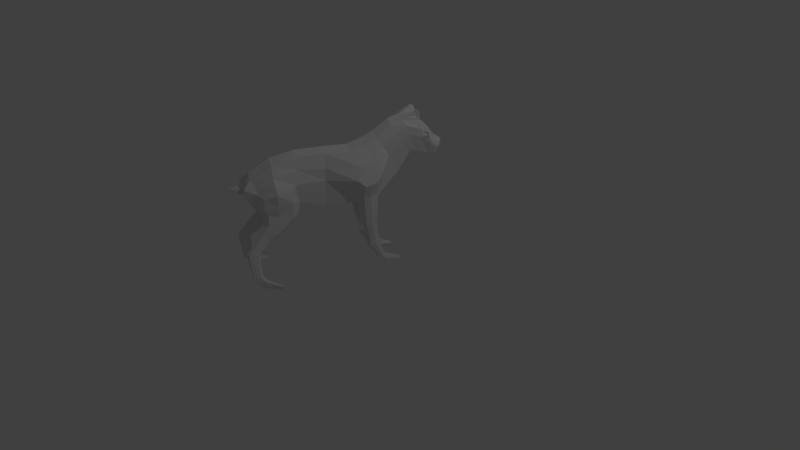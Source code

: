 # Source: Dog.blend  (saved by Blender 2.79.0; exported with 4.5.12 LTS)
import bpy
from mathutils import Matrix  # noqa: F401  (used for matrix-valued properties, if any)

bpy.ops.wm.read_factory_settings(use_empty=True)
scene = bpy.context.scene
scene.name = 'Scene'

# ---- collections
col_collection_1 = bpy.data.collections.new('Collection 1'); scene.collection.children.link(col_collection_1)

# ---- world
world_world = bpy.data.worlds.new('World'); scene.world = world_world
world_world.color = (0.05088, 0.05088, 0.05088)
world_world.use_sun_shadow = False
world_world.sun_shadow_jitter_overblur = 0.0
world_world.cycles.sampling_method = 'MANUAL'

# ---- cameras
cam_camera = bpy.data.cameras.new('Camera')
cam_camera.clip_end = 100.0
cam_camera.lens = 35.0
cam_camera.sensor_width = 32.0
cam_camera.sensor_height = 18.0
cam_camera.ortho_scale = 7.314
cam_camera.dof.focus_distance = 0.0
cam_camera.dof.aperture_fstop = 128.0

# ---- lights
light_lamp = bpy.data.lights.new('Lamp', 'POINT')
light_lamp.transmission_factor = 0.0
light_lamp.cutoff_distance = 30.0
light_lamp.energy = 100.0
light_lamp.shadow_buffer_clip_start = 1.001
light_lamp.shadow_soft_size = 0.1
light_lamp.shadow_maximum_resolution = 0.006
light_lamp.use_absolute_resolution = True

# ---- meshes
me_plane_001 = bpy.data.meshes.new('Plane.001')
me_plane_001.from_pydata([(-6.078, -5.229, -0.2776), (-6.197, -5.074, -0.2776), (-3.783, -5.424, -0.4508), (-2.337, -5.673, -0.6021), (-3.788, -3.225, -0.4479), (-1.163, -3.305, -0.683), (-1.27, -6.388, -0.4479), (0.1451, -4.148, -0.4479), (-0.1073, -7.113, -0.4479), (1.072, -5.184, -0.6651), (1.074, -7.552, -0.6163), (2.127, -5.859, -0.6831), (2.246, -7.59, -0.4606), (2.939, -6.308, -0.4535), (-4.7, -5.476, -0.4479), (-4.728, -3.67, -0.4479), (-5.521, -5.277, -0.4439), (-4.983, -3.521, -0.4479), (-5.975, -4.312, -0.565), (-5.146, -3.358, -0.4479), (-5.939, -3.986, -0.4989), (-5.461, -2.983, -0.4046), (-6.079, -3.342, -0.4046), (-5.703, -2.745, -0.4046), (-6.272, -2.983, -0.2604), (-6.041, -2.737, -0.2643), (-6.098, -5.269, -0.4272), (-6.166, -5.18, -0.4264), (-3.092, -5.49, -0.5212), (-2.175, -2.888, -0.683), (-3.786, -4.325, -0.6494), (-1.815, -4.469, -1.268), (-0.5626, -5.268, -0.6382), (0.6856, -6.154, -0.8554), (1.444, -6.935, -1.15), (2.979, -7.094, -0.6436), (-4.714, -4.573, -0.6382), (-5.207, -4.535, -0.6382), (-5.687, -3.993, -0.6624), (-5.889, -3.041, -0.5198), (-6.123, -2.859, -0.3434), (-3.069, -4.027, -1.125), (-3.784, -4.874, -0.682), (-4.707, -5.024, -0.6479), (-5.319, -5.042, -0.6479), (-5.865, -4.273, -0.6217), (-5.898, -4.086, -0.5175), (-5.983, -3.19, -0.5295), (-6.17, -2.921, -0.347), (-2.372, -4.88, -1.063), (-0.9164, -5.828, -0.6479), (0.1876, -6.631, -0.6479), (1.338, -7.128, -0.943), (2.765, -7.438, -0.6646), (-3.045, -4.715, -0.941), (-5.81, -4.412, -0.6479), (-6.007, -4.879, -0.4445), (-5.915, -3.698, -0.6479), (-6.068, -3.939, -0.4479), (-5.588, -4.061, -0.6382), (-5.761, -3.46, -0.5949), (-5.839, -3.994, -0.533), (-5.88, -3.905, -0.5451), (-5.795, -3.997, -0.6199), (-5.87, -3.829, -0.6357), (-5.983, -3.979, -0.5564), (-5.903, -4.167, -0.5846), (-6.031, -4.764, -0.4479), (-5.309, -5.355, -0.4479), (-6.254, -5.187, -0.4233), (-6.135, -5.343, -0.4233), (-5.987, -4.962, -0.391), (-5.652, -5.236, -0.3905), (-6.096, -5.169, -0.3785), (-6.05, -5.23, -0.3791), (-1.935, -4.032, -1.335), (-1.567, -3.459, -1.062), (-2.163, -3.211, -1.042), (-2.55, -3.8, -1.283), (-0.7162, -2.164, -0.716), (-1.271, -1.814, -0.716), (-0.8156, -2.101, -1.048), (-1.287, -1.804, -1.031), (-2.714, -5.582, -0.5617), (-1.669, -3.097, -0.5029), (-2.442, -4.248, -1.196), (-2.708, -4.798, -1.002), (-1.865, -3.335, -1.132), (-2.243, -3.916, -1.309), (-0.9937, -1.989, -0.5297), (-1.051, -1.953, -1.109), (-0.4889, -1.36, -0.7405), (-0.9483, -1.071, -0.7405), (-0.5712, -1.308, -1.016), (-0.9614, -1.063, -1.001), (-0.7186, -1.215, -0.5863), (-0.7663, -1.185, -1.066), (-0.29, -1.072, -0.7302), (-0.8544, -0.899, -0.7302), (-0.3911, -1.041, -1.029), (-0.8706, -0.894, -1.014), (-0.5722, -0.9854, -0.5625), (-0.6308, -0.9674, -1.084), (-0.3043, -0.149, -0.774), (-0.6758, -0.03528, -0.774), (-0.3708, -0.1287, -0.9709), (-0.6864, -0.03202, -0.9606), (-0.49, -0.09216, -0.6636), (-0.5286, -0.08035, -1.007), (-0.3917, 0.3561, -0.7607), (-0.7539, 0.08893, -0.7607), (-0.4565, 0.3082, -0.9887), (-0.7642, 0.08128, -0.9767), (-0.5728, 0.2225, -0.6328), (-0.6104, 0.1948, -1.031), (-0.933, 0.692, -0.8027), (-1.07, 0.4756, -0.8027), (-0.9576, 0.6533, -0.9326), (-1.074, 0.4695, -0.9258), (-1.002, 0.5838, -0.7299), (-1.016, 0.5614, -0.9565), (-1.183, 0.8457, -0.8213), (-1.275, 0.7016, -0.8213), (-1.2, 0.8199, -0.9078), (-1.277, 0.6975, -0.9033), (-1.229, 0.7737, -0.7728), (-1.238, 0.7587, -0.9237), (2.02, -7.582, -0.4906), (2.898, -6.17, -0.6681), (2.378, -6.908, -0.9166), (2.244, -7.223, -0.7182), (1.031, -6.062, -1.068), (1.274, -5.553, -1.138), (1.63, -6.518, -1.395), (1.973, -5.947, -1.282), (2.57, -6.214, -1.147), (2.283, -6.646, -1.182), (2.33, -5.421, -0.7327), (1.589, -4.672, -0.7252), (2.909, -5.818, -0.7056), (2.193, -5.46, -1.15), (1.692, -5.009, -1.121), (2.635, -5.788, -1.114), (2.774, -5.161, -0.9128), (2.493, -4.555, -0.9023), (3.042, -5.516, -0.9049), (2.691, -5.141, -1.179), (2.488, -4.767, -1.157), (2.886, -5.429, -1.163), (3.437, -5.008, -1.02), (3.337, -4.581, -0.9675), (3.564, -5.274, -1.039), (3.391, -4.969, -1.197), (3.311, -4.701, -1.154), (3.477, -5.184, -1.207), (3.952, -4.859, -1.109), (3.861, -4.475, -1.055), (4.067, -5.099, -1.13), (3.913, -4.821, -1.269), (3.84, -4.58, -1.226), (3.991, -5.015, -1.281), (4.371, -4.766, -1.174), (4.099, -4.476, -1.15), (4.59, -4.919, -1.172), (4.331, -4.757, -1.338), (4.146, -4.582, -1.315), (4.495, -4.887, -1.332), (4.68, -4.238, -1.262), (4.372, -4.117, -1.268), (4.897, -4.274, -1.243), (4.657, -4.249, -1.4), (4.455, -4.183, -1.397), (4.825, -4.287, -1.381), (4.978, -3.573, -1.378), (4.648, -3.564, -1.403), (5.193, -3.532, -1.348), (4.968, -3.594, -1.516), (4.756, -3.601, -1.525), (5.138, -3.573, -1.489), (4.854, -3.133, -1.457), (4.633, -3.374, -1.51), (4.962, -2.945, -1.416), (4.883, -3.157, -1.592), (4.749, -3.32, -1.618), (4.975, -3.016, -1.554), (4.489, -2.779, -1.643), (4.354, -2.927, -1.675), (4.556, -2.664, -1.618), (4.507, -2.794, -1.726), (4.425, -2.894, -1.742), (4.564, -2.707, -1.703), (4.267, -2.575, -1.787), (4.173, -2.678, -1.809), (4.314, -2.494, -1.769), (4.28, -2.585, -1.845), (4.222, -2.655, -1.856), (4.319, -2.525, -1.829), (2.127, -5.859, -0.2079), (3.022, -6.339, -0.138), (-5.703, -2.745, -0.093), (-5.466, -2.984, -0.1363), (-3.788, -3.225, -0.1363), (-2.234, -2.851, -0.2078), (-6.181, -4.0, -0.1377), (-6.203, -3.403, -0.0939), (-4.728, -3.67, -0.1363), (-6.408, -2.997, -0.04912), (-6.25, -2.863, -0.07438), (-3.869, -5.562, -0.1372), (-4.786, -5.613, -0.1363), (2.958, -7.128, -0.1959), (2.159, -7.727, -0.1402), (-1.357, -6.525, -0.1363), (-2.411, -5.818, -0.1832), (-6.084, -2.739, -0.05031), (-1.121, -3.332, -0.2078), (0.1451, -4.148, -0.1363), (-4.983, -3.521, -0.1363), (-6.096, -5.263, -0.322), (-6.214, -5.108, -0.322), (-5.366, -5.446, -0.1363), (-0.1937, -7.251, -0.1363), (-6.031, -4.764, -0.1363), (1.072, -5.184, -0.2024), (-5.146, -3.358, -0.1363), (-3.178, -5.628, -0.1586), (0.9878, -7.689, -0.1876), (2.787, -7.403, -0.2022), (-6.33, -2.928, -0.07548), (-1.677, -3.091, -0.153), (-2.795, -5.723, -0.1709), (1.934, -7.72, -0.1493), (2.906, -6.158, -0.2033), (3.232, -7.347, -0.2117), (3.105, -7.552, -0.2161), (3.381, -7.502, -0.1337), (3.31, -7.617, -0.1364), (-6.162, -2.873, -0.2895), (-6.19, -2.909, -0.2916), (-6.285, -2.914, -0.1299), (-6.237, -2.875, -0.1293), (-3.907, -5.622, -4.153e-06), (-2.443, -5.882, -4.153e-06), (-3.788, -3.225, -4.153e-06), (-1.103, -3.343, -4.153e-06), (-1.395, -6.585, -4.153e-06), (0.1451, -4.148, -4.153e-06), (-0.2316, -7.311, -4.153e-06), (1.072, -5.184, -4.153e-06), (0.95, -7.749, -4.153e-06), (2.127, -5.858, -4.153e-06), (2.121, -7.787, -4.153e-06), (3.044, -6.304, -4.153e-06), (-4.824, -5.674, -4.153e-06), (-4.728, -3.67, -4.153e-06), (-5.391, -5.485, -4.153e-06), (-4.983, -3.521, -4.153e-06), (-6.033, -4.765, -4.153e-06), (-5.146, -3.358, -4.153e-06), (-6.237, -4.026, -4.153e-06), (-5.466, -2.984, -4.153e-06), (-6.262, -3.42, -4.153e-06), (-5.707, -2.745, -4.153e-06), (-6.465, -2.995, -4.153e-06), (-6.107, -2.74, -4.153e-06), (-6.078, -5.229, 0.2776), (-6.197, -5.074, 0.2776), (-3.216, -5.688, -4.153e-06), (-2.26, -2.835, -4.153e-06), (2.958, -7.128, -4.153e-06), (-6.305, -2.865, -4.153e-06), (-3.783, -5.424, 0.4508), (-2.337, -5.673, 0.6021), (-3.788, -3.225, 0.4479), (-1.163, -3.305, 0.6829), (-1.27, -6.388, 0.4479), (0.1451, -4.148, 0.4479), (-0.1073, -7.113, 0.4479), (1.072, -5.184, 0.6651), (1.074, -7.552, 0.6163), (2.127, -5.859, 0.683), (2.246, -7.59, 0.4606), (2.939, -6.308, 0.4535), (-4.7, -5.476, 0.4479), (-4.728, -3.67, 0.4479), (-5.521, -5.277, 0.4438), (-4.983, -3.521, 0.4479), (-5.975, -4.312, 0.565), (-5.146, -3.358, 0.4479), (-5.939, -3.986, 0.4989), (-5.461, -2.983, 0.4046), (-6.079, -3.342, 0.4046), (-5.703, -2.745, 0.4046), (-6.272, -2.983, 0.2604), (-6.041, -2.737, 0.2643), (-6.098, -5.269, 0.4272), (-6.166, -5.18, 0.4264), (-3.092, -5.49, 0.5212), (-2.175, -2.888, 0.6829), (-3.786, -4.325, 0.6494), (-1.815, -4.469, 1.268), (-0.5626, -5.268, 0.6382), (0.6856, -6.154, 0.8553), (1.444, -6.935, 1.15), (2.979, -7.094, 0.6436), (-4.714, -4.573, 0.6382), (-5.207, -4.535, 0.6382), (-5.687, -3.993, 0.6624), (-5.889, -3.041, 0.5198), (-6.123, -2.859, 0.3434), (-3.069, -4.027, 1.125), (-6.399, -2.932, -4.153e-06), (2.787, -7.403, -4.153e-06), (-3.784, -4.874, 0.682), (-4.707, -5.024, 0.6479), (-5.319, -5.042, 0.6479), (-5.865, -4.273, 0.6217), (-5.898, -4.086, 0.5175), (-5.983, -3.19, 0.5295), (-6.17, -2.921, 0.347), (-2.372, -4.88, 1.063), (-0.9164, -5.828, 0.6479), (0.1876, -6.631, 0.6479), (1.338, -7.128, 0.943), (2.765, -7.438, 0.6646), (-3.045, -4.715, 0.941), (-5.81, -4.412, 0.6479), (-6.007, -4.879, 0.4444), (-5.915, -3.698, 0.6479), (-6.068, -3.939, 0.4479), (-5.588, -4.061, 0.6382), (-5.761, -3.46, 0.5948), (-5.839, -3.994, 0.533), (-5.88, -3.905, 0.5451), (-5.795, -3.997, 0.6199), (-5.87, -3.829, 0.6357), (-5.983, -3.979, 0.5564), (-5.903, -4.167, 0.5846), (-6.031, -4.764, 0.4479), (-5.309, -5.355, 0.4479), (-6.254, -5.187, 0.4233), (-6.135, -5.343, 0.4233), (-5.987, -4.962, 0.3909), (-5.652, -5.236, 0.3905), (-6.096, -5.169, 0.3785), (-6.05, -5.23, 0.3791), (-1.935, -4.032, 1.335), (-1.567, -3.459, 1.062), (-2.163, -3.211, 1.042), (-2.55, -3.8, 1.283), (-0.7162, -2.164, 0.716), (-1.271, -1.814, 0.716), (-0.8156, -2.101, 1.048), (-1.287, -1.804, 1.031), (-1.681, -3.089, -4.153e-06), (-2.714, -5.582, 0.5616), (-1.669, -3.097, 0.5029), (-2.442, -4.248, 1.196), (-2.708, -4.798, 1.002), (-2.83, -5.785, -4.153e-06), (-1.865, -3.335, 1.132), (-2.243, -3.916, 1.309), (-0.9937, -1.989, 0.5297), (-1.051, -1.953, 1.109), (-0.4889, -1.36, 0.7405), (-0.9483, -1.071, 0.7405), (-0.5712, -1.308, 1.016), (-0.9614, -1.063, 1.001), (-0.7186, -1.215, 0.5863), (-0.7663, -1.185, 1.066), (-0.29, -1.072, 0.7302), (-0.8544, -0.899, 0.7302), (-0.3911, -1.041, 1.029), (-0.8706, -0.894, 1.014), (-0.5722, -0.9854, 0.5625), (-0.6308, -0.9674, 1.084), (-0.3043, -0.149, 0.774), (-0.6758, -0.03528, 0.774), (-0.3708, -0.1287, 0.9709), (-0.6864, -0.03202, 0.9606), (-0.49, -0.09216, 0.6636), (-0.5286, -0.08035, 1.007), (-0.3917, 0.3561, 0.7607), (-0.7539, 0.08893, 0.7607), (-0.4565, 0.3082, 0.9887), (-0.7642, 0.08128, 0.9767), (-0.5728, 0.2225, 0.6328), (-0.6104, 0.1948, 1.031), (-0.933, 0.692, 0.8027), (-1.07, 0.4756, 0.8027), (-0.9576, 0.6533, 0.9326), (-1.074, 0.4695, 0.9258), (-1.002, 0.5838, 0.7299), (-1.016, 0.5614, 0.9565), (-1.183, 0.8457, 0.8213), (-1.275, 0.7016, 0.8213), (-1.2, 0.8199, 0.9078), (-1.277, 0.6975, 0.9033), (-1.229, 0.7737, 0.7728), (-1.238, 0.7587, 0.9237), (1.896, -7.78, -4.153e-06), (2.909, -6.153, -4.153e-06), (2.02, -7.582, 0.4906), (2.898, -6.17, 0.6681), (2.378, -6.908, 0.9166), (2.244, -7.223, 0.7182), (1.031, -6.062, 1.068), (1.274, -5.553, 1.138), (1.63, -6.518, 1.395), (1.973, -5.947, 1.282), (2.57, -6.214, 1.147), (2.283, -6.646, 1.182), (2.33, -5.421, 0.7327), (1.589, -4.672, 0.7252), (2.909, -5.818, 0.7056), (2.193, -5.46, 1.15), (1.692, -5.009, 1.121), (2.635, -5.788, 1.114), (2.774, -5.161, 0.9128), (2.493, -4.555, 0.9023), (3.042, -5.516, 0.9049), (2.691, -5.141, 1.179), (2.488, -4.767, 1.157), (2.886, -5.429, 1.163), (3.437, -5.008, 1.02), (3.337, -4.581, 0.9675), (3.564, -5.274, 1.039), (3.391, -4.969, 1.197), (3.311, -4.701, 1.154), (3.477, -5.184, 1.207), (3.952, -4.859, 1.109), (3.861, -4.475, 1.055), (4.067, -5.099, 1.13), (3.913, -4.821, 1.269), (3.84, -4.58, 1.226), (3.991, -5.015, 1.281), (4.371, -4.766, 1.174), (4.099, -4.476, 1.15), (4.59, -4.919, 1.172), (4.331, -4.757, 1.338), (4.146, -4.582, 1.315), (4.495, -4.887, 1.332), (4.68, -4.238, 1.262), (4.372, -4.117, 1.268), (4.897, -4.274, 1.243), (4.657, -4.249, 1.4), (4.455, -4.183, 1.397), (4.825, -4.287, 1.381), (4.978, -3.573, 1.378), (4.648, -3.564, 1.403), (5.193, -3.532, 1.348), (4.968, -3.594, 1.516), (4.756, -3.601, 1.525), (5.138, -3.573, 1.489), (4.854, -3.133, 1.457), (4.633, -3.374, 1.51), (4.962, -2.945, 1.416), (4.883, -3.157, 1.592), (4.749, -3.32, 1.618), (4.975, -3.016, 1.554), (4.489, -2.779, 1.643), (4.354, -2.927, 1.675), (4.556, -2.664, 1.618), (4.507, -2.794, 1.726), (4.425, -2.894, 1.742), (4.564, -2.707, 1.703), (4.267, -2.575, 1.787), (4.173, -2.678, 1.809), (4.314, -2.494, 1.769), (4.28, -2.585, 1.845), (4.222, -2.655, 1.856), (4.319, -2.525, 1.829), (2.127, -5.859, 0.2079), (3.022, -6.339, 0.138), (-5.703, -2.745, 0.09299), (-5.466, -2.984, 0.1363), (-3.788, -3.225, 0.1363), (-2.234, -2.851, 0.2078), (-6.181, -4.0, 0.1377), (-6.203, -3.403, 0.09389), (-4.728, -3.67, 0.1363), (-6.408, -2.997, 0.04911), (-6.25, -2.863, 0.07437), (-3.869, -5.562, 0.1372), (-4.786, -5.613, 0.1363), (2.958, -7.128, 0.1958), (2.159, -7.727, 0.1402), (-1.357, -6.525, 0.1363), (-2.411, -5.818, 0.1832), (-6.084, -2.739, 0.0503), (-1.121, -3.332, 0.2078), (0.1451, -4.148, 0.1363), (-4.983, -3.521, 0.1363), (-6.096, -5.263, 0.322), (-6.214, -5.108, 0.322), (-5.366, -5.446, 0.1363), (-0.1937, -7.251, 0.1363), (-6.031, -4.764, 0.1363), (1.072, -5.184, 0.2024), (-5.146, -3.358, 0.1363), (-3.178, -5.628, 0.1586), (0.9878, -7.689, 0.1875), (2.787, -7.403, 0.2022), (-6.33, -2.928, 0.07547), (-1.677, -3.091, 0.153), (-2.795, -5.723, 0.1709), (1.934, -7.72, 0.1493), (2.906, -6.158, 0.2033), (3.11, -7.545, -4.153e-06), (3.228, -7.354, -4.153e-06), (3.232, -7.347, 0.2117), (3.105, -7.552, 0.2161), (3.31, -7.617, -4.153e-06), (3.381, -7.502, -4.153e-06), (3.381, -7.502, 0.1337), (3.31, -7.617, 0.1363), (-6.162, -2.873, 0.2895), (-6.19, -2.909, 0.2916), (-6.285, -2.914, 0.1299), (-6.237, -2.875, 0.1293)], [], [(230, 359, 242, 213), (217, 17, 15, 205), (207, 270, 311, 228), (29, 41, 78, 77), (49, 3, 6, 50), (50, 6, 8, 51), (51, 8, 10, 52), (130, 127, 12, 53), (30, 4, 15, 36), (36, 15, 17, 37), (37, 17, 19, 59), (59, 19, 21, 60), (60, 21, 23, 39), (39, 23, 25, 40), (26, 16, 72, 74), (30, 41, 29, 4), (42, 54, 41, 30), (47, 39, 40, 48), (57, 60, 39, 47), (57, 58, 65, 64, 63, 38, 59, 60), (44, 37, 59, 55), (43, 36, 37, 44), (42, 30, 36, 43), (128, 129, 35, 13), (33, 34, 133, 131), (7, 32, 33, 9), (5, 31, 32, 7), (86, 49, 31, 85), (232, 197, 11, 128), (202, 201, 4, 29), (201, 205, 15, 4), (228, 206, 24, 48), (209, 208, 2, 14), (227, 210, 35, 53), (213, 212, 6, 3), (199, 214, 25, 23), (216, 215, 5, 7), (206, 204, 22, 24), (219, 218, 70, 69), (220, 209, 14, 68), (222, 219, 69, 67), (223, 216, 7, 9), (218, 220, 68, 70), (217, 224, 19, 17), (208, 225, 28, 2), (214, 207, 40, 25), (221, 226, 10, 8), (229, 202, 29, 84), (197, 223, 9, 11), (224, 200, 21, 19), (210, 198, 13, 35), (203, 222, 67, 58), (231, 211, 12, 127), (211, 227, 53, 12), (204, 261, 259, 203), (83, 3, 49, 86), (2, 42, 43, 14), (14, 43, 44, 68), (68, 44, 55, 67), (45, 38, 63, 66), (58, 57, 47, 22), (22, 47, 48, 24), (2, 28, 54, 42), (129, 130, 53, 35), (33, 51, 52, 34), (32, 50, 51, 33), (31, 49, 50, 32), (221, 8, 6, 212), (45, 18, 67, 55), (38, 64, 57), (18, 65, 58, 67), (57, 64, 65, 58), (38, 45, 55, 59), (38, 63, 64), (65, 18, 66), (18, 45, 66), (59, 38, 60), (20, 46, 61, 62), (62, 61, 63, 64), (46, 20, 65, 66), (20, 62, 64, 65), (61, 46, 66, 63), (1, 257, 0), (255, 0, 257), (56, 16, 68, 67), (26, 27, 69, 70), (27, 56, 67, 69), (16, 26, 70, 68), (72, 71, 73, 74), (27, 26, 74, 73), (56, 27, 73, 71), (16, 56, 71, 72), (57, 60, 38), (200, 260, 262, 199), (88, 75, 76, 87), (31, 5, 76, 75), (85, 31, 75, 88), (87, 76, 81, 90), (89, 80, 92, 95), (76, 5, 79, 81), (84, 29, 80, 89), (29, 77, 82, 80), (5, 84, 89, 79), (80, 82, 94, 92), (77, 87, 90, 82), (41, 85, 88, 78), (78, 88, 87, 77), (28, 83, 86, 54), (215, 229, 84, 5), (54, 86, 85, 41), (225, 267, 359, 230), (92, 94, 100, 98), (91, 95, 101, 97), (79, 89, 95, 91), (81, 79, 91, 93), (82, 90, 96, 94), (90, 81, 93, 96), (99, 97, 103, 105), (102, 99, 105, 108), (95, 92, 98, 101), (96, 93, 99, 102), (93, 91, 97, 99), (94, 96, 102, 100), (104, 106, 112, 110), (103, 107, 113, 109), (100, 102, 108, 106), (97, 101, 107, 103), (98, 100, 106, 104), (101, 98, 104, 107), (111, 109, 115, 117), (114, 111, 117, 120), (107, 104, 110, 113), (108, 105, 111, 114), (105, 103, 109, 111), (106, 108, 114, 112), (116, 118, 124, 122), (115, 119, 125, 121), (112, 114, 120, 118), (109, 113, 119, 115), (110, 112, 118, 116), (113, 110, 116, 119), (125, 122, 124, 126), (121, 125, 126, 123), (119, 116, 122, 125), (120, 117, 123, 126), (117, 115, 121, 123), (118, 120, 126, 124), (34, 52, 130, 129), (226, 231, 127, 10), (198, 232, 128, 13), (34, 129, 136, 133), (52, 10, 127, 130), (132, 131, 133, 134), (134, 133, 136, 135), (132, 134, 140, 141), (129, 128, 135, 136), (9, 33, 131, 132), (128, 11, 137, 139), (140, 142, 148, 146), (142, 139, 145, 148), (9, 132, 141, 138), (134, 135, 142, 140), (135, 128, 139, 142), (11, 9, 138, 137), (143, 144, 150, 149), (147, 146, 152, 153), (139, 137, 143, 145), (138, 141, 147, 144), (141, 140, 146, 147), (137, 138, 144, 143), (151, 149, 155, 157), (152, 154, 160, 158), (148, 145, 151, 154), (146, 148, 154, 152), (145, 143, 149, 151), (144, 147, 153, 150), (155, 156, 162, 161), (159, 158, 164, 165), (150, 153, 159, 156), (153, 152, 158, 159), (149, 150, 156, 155), (154, 151, 157, 160), (162, 165, 171, 168), (163, 161, 167, 169), (160, 157, 163, 166), (158, 160, 166, 164), (157, 155, 161, 163), (156, 159, 165, 162), (172, 169, 175, 178), (167, 168, 174, 173), (165, 164, 170, 171), (161, 162, 168, 167), (166, 163, 169, 172), (164, 166, 172, 170), (177, 176, 182, 183), (174, 177, 183, 180), (170, 172, 178, 176), (169, 167, 173, 175), (168, 171, 177, 174), (171, 170, 176, 177), (182, 184, 190, 188), (184, 181, 187, 190), (173, 174, 180, 179), (178, 175, 181, 184), (176, 178, 184, 182), (175, 173, 179, 181), (189, 188, 194, 195), (186, 189, 195, 192), (181, 179, 185, 187), (180, 183, 189, 186), (183, 182, 188, 189), (179, 180, 186, 185), (193, 191, 194, 196), (191, 192, 195, 194), (185, 186, 192, 191), (190, 187, 193, 196), (188, 190, 196, 194), (187, 185, 191, 193), (252, 401, 232, 198), (249, 400, 231, 226), (28, 225, 230, 83), (244, 354, 229, 215), (21, 200, 199, 23), (247, 221, 212, 245), (22, 204, 203, 58), (251, 312, 227, 211), (400, 251, 211, 231), (259, 257, 222, 203), (269, 252, 198, 210), (258, 260, 200, 224), (250, 248, 223, 197), (354, 268, 202, 229), (247, 249, 226, 221), (264, 270, 207, 214), (241, 267, 225, 208), (256, 258, 224, 217), (0, 255, 220, 218), (248, 246, 216, 223), (257, 1, 219, 222), (255, 253, 209, 220), (1, 0, 218, 219), (263, 261, 204, 206), (246, 244, 215, 216), (262, 264, 214, 199), (242, 245, 212, 213), (227, 312, 508, 234), (253, 241, 208, 209), (311, 263, 206, 228), (243, 254, 205, 201), (268, 243, 201, 202), (401, 250, 197, 232), (48, 40, 237, 238), (256, 217, 205, 254), (83, 230, 213, 3), (234, 508, 512, 236), (210, 227, 234, 233), (269, 210, 233, 509), (512, 513, 235, 236), (233, 234, 236, 235), (509, 233, 235, 513), (237, 240, 239, 238), (207, 228, 239, 240), (228, 48, 238, 239), (40, 207, 240, 237), (505, 488, 242, 359), (492, 480, 284, 286), (482, 503, 311, 270), (298, 348, 349, 310), (320, 321, 275, 272), (321, 322, 277, 275), (322, 323, 279, 277), (405, 324, 281, 402), (299, 305, 284, 273), (305, 306, 286, 284), (306, 330, 288, 286), (330, 331, 290, 288), (331, 308, 292, 290), (308, 309, 294, 292), (295, 345, 343, 285), (299, 273, 298, 310), (313, 299, 310, 325), (318, 319, 309, 308), (328, 318, 308, 331), (328, 331, 330, 307, 334, 335, 336, 329), (315, 326, 330, 306), (314, 315, 306, 305), (313, 314, 305, 299), (403, 282, 304, 404), (302, 406, 408, 303), (276, 278, 302, 301), (274, 276, 301, 300), (358, 357, 300, 320), (507, 403, 280, 472), (477, 298, 273, 476), (476, 273, 284, 480), (503, 319, 293, 481), (484, 283, 271, 483), (502, 324, 304, 485), (488, 272, 275, 487), (474, 292, 294, 489), (491, 276, 274, 490), (481, 293, 291, 479), (494, 340, 341, 493), (495, 339, 283, 484), (497, 338, 340, 494), (498, 278, 276, 491), (493, 341, 339, 495), (492, 286, 288, 499), (483, 271, 297, 500), (489, 294, 309, 482), (496, 277, 279, 501), (504, 356, 298, 477), (472, 280, 278, 498), (499, 288, 290, 475), (485, 304, 282, 473), (478, 329, 338, 497), (506, 402, 281, 486), (486, 281, 324, 502), (479, 478, 259, 261), (355, 358, 320, 272), (271, 283, 314, 313), (283, 339, 315, 314), (339, 338, 326, 315), (316, 337, 334, 307), (329, 291, 318, 328), (291, 293, 319, 318), (271, 313, 325, 297), (404, 304, 324, 405), (302, 303, 323, 322), (301, 302, 322, 321), (300, 301, 321, 320), (496, 487, 275, 277), (316, 326, 338, 287), (307, 328, 335), (287, 338, 329, 336), (328, 329, 336, 335), (307, 330, 326, 316), (307, 335, 334), (336, 337, 287), (287, 337, 316), (330, 331, 307), (289, 333, 332, 317), (333, 335, 334, 332), (317, 337, 336, 289), (289, 336, 335, 333), (332, 334, 337, 317), (266, 265, 257), (255, 257, 265), (327, 338, 339, 285), (295, 341, 340, 296), (296, 340, 338, 327), (285, 339, 341, 295), (343, 345, 344, 342), (296, 344, 345, 295), (327, 342, 344, 296), (285, 343, 342, 327), (328, 307, 331), (475, 474, 262, 260), (361, 360, 347, 346), (300, 346, 347, 274), (357, 361, 346, 300), (360, 363, 352, 347), (362, 368, 365, 351), (347, 352, 350, 274), (356, 362, 351, 298), (298, 351, 353, 348), (274, 350, 362, 356), (351, 365, 367, 353), (348, 353, 363, 360), (310, 349, 361, 357), (349, 348, 360, 361), (297, 325, 358, 355), (490, 274, 356, 504), (325, 310, 357, 358), (500, 505, 359, 267), (365, 371, 373, 367), (364, 370, 374, 368), (350, 364, 368, 362), (352, 366, 364, 350), (353, 367, 369, 363), (363, 369, 366, 352), (372, 378, 376, 370), (375, 381, 378, 372), (368, 374, 371, 365), (369, 375, 372, 366), (366, 372, 370, 364), (367, 373, 375, 369), (377, 383, 385, 379), (376, 382, 386, 380), (373, 379, 381, 375), (370, 376, 380, 374), (371, 377, 379, 373), (374, 380, 377, 371), (384, 390, 388, 382), (387, 393, 390, 384), (380, 386, 383, 377), (381, 387, 384, 378), (378, 384, 382, 376), (379, 385, 387, 381), (389, 395, 397, 391), (388, 394, 398, 392), (385, 391, 393, 387), (382, 388, 392, 386), (383, 389, 391, 385), (386, 392, 389, 383), (398, 399, 397, 395), (394, 396, 399, 398), (392, 398, 395, 389), (393, 399, 396, 390), (390, 396, 394, 388), (391, 397, 399, 393), (303, 404, 405, 323), (501, 279, 402, 506), (473, 282, 403, 507), (303, 408, 411, 404), (323, 405, 402, 279), (407, 409, 408, 406), (409, 410, 411, 408), (407, 416, 415, 409), (404, 411, 410, 403), (278, 407, 406, 302), (403, 414, 412, 280), (415, 421, 423, 417), (417, 423, 420, 414), (278, 413, 416, 407), (409, 415, 417, 410), (410, 417, 414, 403), (280, 412, 413, 278), (418, 424, 425, 419), (422, 428, 427, 421), (414, 420, 418, 412), (413, 419, 422, 416), (416, 422, 421, 415), (412, 418, 419, 413), (426, 432, 430, 424), (427, 433, 435, 429), (423, 429, 426, 420), (421, 427, 429, 423), (420, 426, 424, 418), (419, 425, 428, 422), (430, 436, 437, 431), (434, 440, 439, 433), (425, 431, 434, 428), (428, 434, 433, 427), (424, 430, 431, 425), (429, 435, 432, 426), (437, 443, 446, 440), (438, 444, 442, 436), (435, 441, 438, 432), (433, 439, 441, 435), (432, 438, 436, 430), (431, 437, 440, 434), (447, 453, 450, 444), (442, 448, 449, 443), (440, 446, 445, 439), (436, 442, 443, 437), (441, 447, 444, 438), (439, 445, 447, 441), (452, 458, 457, 451), (449, 455, 458, 452), (445, 451, 453, 447), (444, 450, 448, 442), (443, 449, 452, 446), (446, 452, 451, 445), (457, 463, 465, 459), (459, 465, 462, 456), (448, 454, 455, 449), (453, 459, 456, 450), (451, 457, 459, 453), (450, 456, 454, 448), (464, 470, 469, 463), (461, 467, 470, 464), (456, 462, 460, 454), (455, 461, 464, 458), (458, 464, 463, 457), (454, 460, 461, 455), (468, 471, 469, 466), (466, 469, 470, 467), (460, 466, 467, 461), (465, 471, 468, 462), (463, 469, 471, 465), (462, 468, 466, 460), (252, 473, 507, 401), (249, 501, 506, 400), (297, 355, 505, 500), (244, 490, 504, 354), (290, 292, 474, 475), (247, 245, 487, 496), (291, 329, 478, 479), (251, 486, 502, 312), (400, 506, 486, 251), (259, 478, 497, 257), (269, 485, 473, 252), (258, 499, 475, 260), (250, 472, 498, 248), (354, 504, 477, 268), (247, 496, 501, 249), (264, 489, 482, 270), (241, 483, 500, 267), (256, 492, 499, 258), (265, 493, 495, 255), (248, 498, 491, 246), (257, 497, 494, 266), (255, 495, 484, 253), (266, 494, 493, 265), (263, 481, 479, 261), (246, 491, 490, 244), (262, 474, 489, 264), (242, 488, 487, 245), (502, 511, 508, 312), (253, 484, 483, 241), (311, 503, 481, 263), (243, 476, 480, 254), (268, 477, 476, 243), (401, 507, 472, 250), (319, 517, 516, 309), (256, 254, 480, 492), (355, 272, 488, 505), (511, 515, 512, 508), (485, 510, 511, 502), (269, 509, 510, 485), (512, 515, 514, 513), (510, 514, 515, 511), (509, 513, 514, 510), (516, 517, 518, 519), (482, 519, 518, 503), (503, 518, 517, 319), (309, 516, 519, 482)])
me_plane_001.use_remesh_preserve_volume = False
me_plane_001.use_remesh_preserve_attributes = False
me_plane_001.use_mirror_vertex_groups = False
me_plane_001.update()

# ---- objects
ob_lamp = bpy.data.objects.new('Lamp', light_lamp)
ob_camera = bpy.data.objects.new('Camera', cam_camera)
ob_animal = bpy.data.objects.new('animal', me_plane_001)

# ---- transforms, parenting, visibility, modifiers, constraints
ob_lamp.location = (4.076, 1.005, 5.904)
ob_lamp.rotation_euler = (0.6503, 0.05522, 1.866)
ob_lamp.lock_rotations_4d = False
ob_lamp.empty_display_type = 'ARROWS'
ob_lamp.color = (0.0, 0.0, 0.0, 0.0)
ob_lamp.lineart.crease_threshold = 0.0
ob_camera.location = (7.481, -6.508, 5.344)
ob_camera.rotation_euler = (1.109, 0.0, 0.8149)
ob_camera.lock_rotations_4d = False
ob_camera.empty_display_type = 'ARROWS'
ob_camera.color = (0.0, 0.0, 0.0, 0.0)
ob_camera.display_type = 'WIRE'
ob_camera.lineart.crease_threshold = 0.0
ob_animal.location = (2.268e-08, 5.94e-08, 0.0)
ob_animal.rotation_euler = (4.712, 0.5615, 4.292)
ob_animal.scale = (0.2459, 0.2459, 0.2459)
ob_animal.lineart.crease_threshold = 0.0
_vg = ob_animal.vertex_groups.new(name='Bone')
_vg = ob_animal.vertex_groups.new(name='Bone.001')
_vg = ob_animal.vertex_groups.new(name='Bone.002')
_vg = ob_animal.vertex_groups.new(name='Bone.003')
_vg = ob_animal.vertex_groups.new(name='Bone.004')
_vg = ob_animal.vertex_groups.new(name='Bone.005')
_vg = ob_animal.vertex_groups.new(name='Bone.006')
_vg = ob_animal.vertex_groups.new(name='Bone.007')
_vg = ob_animal.vertex_groups.new(name='Bone.008')
_vg = ob_animal.vertex_groups.new(name='Bone.009')
_vg = ob_animal.vertex_groups.new(name='Bone.010')
_vg = ob_animal.vertex_groups.new(name='Bone.011')
_vg = ob_animal.vertex_groups.new(name='Bone.012')
_vg = ob_animal.vertex_groups.new(name='Bone.013')
_vg = ob_animal.vertex_groups.new(name='Bone.014')
_vg = ob_animal.vertex_groups.new(name='Bone.015')
_vg = ob_animal.vertex_groups.new(name='Bone.016')
_vg = ob_animal.vertex_groups.new(name='Bone.017')
_vg = ob_animal.vertex_groups.new(name='Bone.018')
_vg = ob_animal.vertex_groups.new(name='Bone.019')
_vg = ob_animal.vertex_groups.new(name='Bone.020')
_vg = ob_animal.vertex_groups.new(name='Bone.021')
_vg = ob_animal.vertex_groups.new(name='Bone.022')
_vg = ob_animal.vertex_groups.new(name='Bone.023')

# ---- collection membership
col_collection_1.objects.link(ob_lamp)
col_collection_1.objects.link(ob_camera)
col_collection_1.objects.link(ob_animal)

# ---- scene / render settings (as saved in the file)
scene.camera = ob_camera
scene.frame_start = 1; scene.frame_end = 250; scene.frame_set(1)
scene.render.engine = 'BLENDER_EEVEE_NEXT'
scene.render.resolution_percentage = 50
scene.render.dither_intensity = 0.0
scene.cycles.use_denoising = False
scene.cycles.samples = 128
scene.cycles.sampling_pattern = 'TABULATED_SOBOL'
scene.cycles.use_adaptive_sampling = False
scene.cycles.use_light_tree = False
scene.cycles.blur_glossy = 0.0
scene.cycles.sample_clamp_indirect = 0.0
scene.view_settings.view_transform = 'Standard'
bpy.context.view_layer.update()
